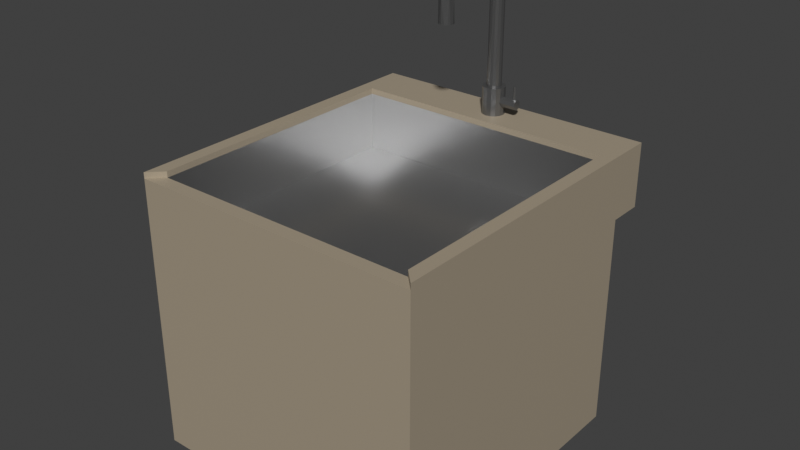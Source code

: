 # Source: sink.blend  (saved by Blender 5.2.44; exported with 4.5.12 LTS)
import bpy
from mathutils import Matrix  # noqa: F401  (used for matrix-valued properties, if any)

bpy.ops.wm.read_factory_settings(use_empty=True)
scene = bpy.context.scene
scene.name = 'Scene'

# ---- collections
col_collection = bpy.data.collections.new('Collection'); scene.collection.children.link(col_collection)

# ---- materials (node trees are filled in below, after node groups)
mat_sinkbase = bpy.data.materials.new('sinkbase')
mat_sinkbac = bpy.data.materials.new('sinkbac')
mat_sink = bpy.data.materials.new('sink')

# ---- material node trees
mat_sinkbase.use_nodes = True; mat_sinkbase.node_tree.nodes.clear()
_N = mat_sinkbase.node_tree.nodes; _L = mat_sinkbase.node_tree.links
n0 = _N.new('ShaderNodeBsdfPrincipled'); n0.name = 'Principled BSDF'; n0.location = (-200, 100)
n0.inputs[0].default_value = (0.3859, 0.3233, 0.2365, 1.0)
n0.inputs[10].default_value = 0.005
n1 = _N.new('ShaderNodeOutputMaterial'); n1.name = 'Material Output'; n1.location = (200, 100)
_L.new(n0.outputs[0], n1.inputs[0])
n1.is_active_output = True
mat_sinkbac.use_nodes = True; mat_sinkbac.node_tree.nodes.clear()
_N = mat_sinkbac.node_tree.nodes; _L = mat_sinkbac.node_tree.links
n0 = _N.new('ShaderNodeBsdfPrincipled'); n0.name = 'Principled BSDF'; n0.location = (-200, 100)
n0.inputs[0].default_value = (0.4889, 0.4889, 0.4889, 1.0)
n0.inputs[1].default_value = 0.9182
n0.inputs[2].default_value = 0.3
n0.inputs[10].default_value = 0.005
n1 = _N.new('ShaderNodeOutputMaterial'); n1.name = 'Material Output'; n1.location = (200, 100)
_L.new(n0.outputs[0], n1.inputs[0])
n1.is_active_output = True
mat_sink.use_nodes = True; mat_sink.node_tree.nodes.clear()
_N = mat_sink.node_tree.nodes; _L = mat_sink.node_tree.links
n0 = _N.new('ShaderNodeBsdfPrincipled'); n0.name = 'Principled BSDF'; n0.location = (-200, 100)
n0.inputs[0].default_value = (0.221, 0.221, 0.221, 1.0)
n0.inputs[1].default_value = 0.7591
n0.inputs[2].default_value = 0.3045
n0.inputs[10].default_value = 0.005
n1 = _N.new('ShaderNodeOutputMaterial'); n1.name = 'Material Output'; n1.location = (200, 100)
_L.new(n0.outputs[0], n1.inputs[0])
n1.is_active_output = True

# ---- world
world_world = bpy.data.worlds.new('World'); scene.world = world_world
world_world.use_nodes = True; world_world.node_tree.nodes.clear()
_N = world_world.node_tree.nodes; _L = world_world.node_tree.links
n0 = _N.new('ShaderNodeOutputWorld'); n0.name = 'World Output'; n0.location = (200, 100)
n1 = _N.new('ShaderNodeBackground'); n1.name = 'Background'; n1.location = (-200, 100)
n1.inputs[0].default_value = (0.05088, 0.05088, 0.05088, 1.0)
_L.new(n1.outputs[0], n0.inputs[0])
n0.is_active_output = True
world_world.color = (0.05088, 0.05088, 0.05088)
world_world.sun_shadow_jitter_overblur = 0.0

# ---- meshes
me_cube_001 = bpy.data.meshes.new('Cube.001')
me_cube_001.from_pydata([(-1.0, -1.04, -0.8283), (-1.0, 0.9603, -0.8283), (-1.0, 0.9603, 0.6662), (1.0, -1.04, -0.8283), (1.0, 0.9603, -0.8283), (1.0, 0.9603, 0.6662), (-0.9059, -0.9456, 0.6662), (-0.9059, 0.8663, 0.6662), (0.9059, -0.9456, 0.6662), (0.9059, 0.8663, 0.6662), (-1.0, -1.04, 1.066), (1.0, -1.04, 1.066), (-0.9059, -0.9456, 1.066), (-0.9059, 0.8663, 1.066), (0.9059, 0.8663, 1.066), (0.9059, -0.9456, 1.066), (-1.0, 1.201, 0.6662), (1.0, 1.201, 0.6662), (0.01894, 1.079, 1.293), (-8.118e-06, 1.083, 1.293), (-8.122e-06, 1.111, 1.101), (-8.122e-06, 1.111, 1.293), (0.02979, 1.106, 1.101), (0.02979, 1.106, 1.293), (0.05505, 1.089, 1.101), (0.05505, 1.089, 1.293), (0.07193, 1.063, 1.101), (0.07193, 1.063, 1.293), (0.07785, 1.034, 1.101), (0.07785, 1.034, 1.293), (0.07193, 1.004, 1.101), (0.07193, 1.004, 1.293), (0.05505, 0.9786, 1.101), (0.05505, 0.9786, 1.293), (0.02979, 0.9617, 1.101), (0.02979, 0.9617, 1.293), (-8.122e-06, 0.9558, 1.101), (-8.122e-06, 0.9558, 1.293), (-0.0298, 0.9617, 1.101), (-0.0298, 0.9617, 1.293), (-0.05507, 0.9786, 1.101), (-0.05507, 0.9786, 1.293), (-0.07194, 1.004, 1.101), (-0.07194, 1.004, 1.293), (-0.07787, 1.034, 1.101), (-0.07787, 1.034, 1.293), (-0.07194, 1.063, 1.101), (-0.07194, 1.063, 1.293), (-0.05507, 1.089, 1.101), (-0.05507, 1.089, 1.293), (-0.0298, 1.106, 1.101), (-0.0298, 1.106, 1.293), (0.03501, 1.069, 1.293), (0.04574, 1.053, 1.293), (0.04951, 1.034, 1.293), (0.04574, 1.015, 1.293), (0.03501, 0.9986, 1.293), (0.01894, 0.9879, 1.293), (-8.118e-06, 0.9841, 1.293), (-0.01896, 0.9879, 1.293), (-0.03502, 0.9986, 1.293), (-0.04576, 1.015, 1.293), (-0.04953, 1.034, 1.293), (-0.04576, 1.053, 1.293), (-0.03502, 1.069, 1.293), (-0.01896, 1.079, 1.293), (0.01894, 1.079, 1.986), (-8.118e-06, 1.083, 1.986), (0.03501, 1.069, 1.986), (0.04574, 1.053, 1.986), (0.04951, 1.034, 1.986), (0.04574, 1.015, 1.986), (0.03501, 0.9986, 1.986), (0.01894, 0.9879, 1.986), (-8.118e-06, 0.9841, 1.986), (-0.01896, 0.9879, 1.986), (-0.03502, 0.9986, 1.986), (-0.04576, 1.015, 1.986), (-0.04953, 1.034, 1.986), (-0.04576, 1.053, 1.986), (-0.03502, 1.069, 1.986), (-0.01896, 1.079, 1.986), (0.01894, 0.9561, 2.124), (-8.191e-06, 0.9561, 2.128), (0.03501, 0.9561, 2.113), (0.04574, 0.9561, 2.097), (0.04951, 0.9561, 2.078), (0.04574, 0.9561, 2.059), (0.03501, 0.9561, 2.043), (0.01894, 0.9561, 2.032), (-8.191e-06, 0.9561, 2.029), (-0.01896, 0.9561, 2.032), (-0.03502, 0.9561, 2.043), (-0.04576, 0.9561, 2.059), (-0.04953, 0.9561, 2.078), (-0.04576, 0.9561, 2.097), (-0.03502, 0.9561, 2.113), (-0.01896, 0.9561, 2.124), (0.01894, 0.5887, 2.124), (-8.191e-06, 0.5887, 2.128), (0.03501, 0.5887, 2.113), (0.04574, 0.5887, 2.097), (0.04951, 0.5887, 2.078), (0.04574, 0.5887, 2.059), (0.03501, 0.5887, 2.043), (0.01894, 0.5887, 2.032), (-8.191e-06, 0.5887, 2.029), (-0.01896, 0.5887, 2.032), (-0.03502, 0.5887, 2.043), (-0.04576, 0.5887, 2.059), (-0.04953, 0.5887, 2.078), (-0.04576, 0.5887, 2.097), (-0.03502, 0.5887, 2.113), (-0.01896, 0.5887, 2.124), (0.05089, 0.9953, 2.033), (-0.06005, 1.006, 2.044), (-0.05091, 1.029, 2.067), (0.06003, 1.018, 2.056), (-0.03402, 0.9869, 2.025), (0.034, 1.038, 2.076), (0.01193, 0.9823, 2.02), (-0.01195, 1.042, 2.08), (-0.004827, 0.4622, 1.989), (0.04107, 0.4823, 1.989), (0.04844, 0.5194, 1.989), (0.01371, 0.5555, 1.989), (-0.02745, 0.5508, 1.989), (-0.04846, 0.5194, 1.989), (-0.04108, 0.4823, 1.989), (-0.03413, 0.5632, 2.03), (-0.06024, 0.5415, 2.05), (0.03411, 0.5065, 2.083), (0.06023, 0.5282, 2.063), (0.01197, 0.5683, 2.025), (-0.01199, 0.5014, 2.088), (-0.05107, 0.5159, 2.074), (0.05106, 0.5538, 2.039), (0.01927, 0.4632, 1.829), (-8.191e-06, 0.4594, 1.829), (0.03561, 0.4741, 1.829), (0.04653, 0.4905, 1.829), (0.05036, 0.5097, 1.829), (0.04653, 0.529, 1.829), (0.03561, 0.5453, 1.829), (0.01927, 0.5563, 1.829), (-8.191e-06, 0.5601, 1.829), (-0.01928, 0.5563, 1.829), (-0.03562, 0.5453, 1.829), (-0.04654, 0.529, 1.829), (-0.05038, 0.5097, 1.829), (-0.04654, 0.4905, 1.829), (-0.03562, 0.4741, 1.829), (-0.01928, 0.4632, 1.829), (0.06091, 1.069, 1.197), (0.1818, 1.069, 1.197), (0.06091, 1.058, 1.173), (0.1818, 1.058, 1.173), (0.06091, 1.034, 1.162), (0.1818, 1.034, 1.162), (0.06091, 1.009, 1.173), (0.1818, 1.009, 1.173), (0.06091, 0.9987, 1.197), (0.1818, 0.9987, 1.197), (0.06091, 1.009, 1.222), (0.1818, 1.009, 1.222), (0.06091, 1.034, 1.232), (0.1818, 1.034, 1.232), (0.06091, 1.058, 1.222), (0.1818, 1.058, 1.222), (0.1588, 1.042, 1.227), (0.1588, 1.042, 1.319), (0.1677, 1.034, 1.227), (0.1677, 1.034, 1.319), (0.1588, 1.025, 1.227), (0.1588, 1.025, 1.319), (0.15, 1.034, 1.227), (0.15, 1.034, 1.319), (-0.9059, -0.9456, 1.106), (-0.9059, 0.8663, 1.106), (0.9059, 0.8663, 1.106), (0.9059, -0.9456, 1.106), (1.0, -1.04, 1.106), (-1.0, -1.04, 1.106), (-1.0, 1.201, 1.106), (1.0, 1.201, 1.106)], [], [(1, 2, 5, 4), (10, 182, 183, 16, 2, 1, 0), (17, 184, 181, 11, 3, 4, 5), (1, 4, 3, 0), (8, 6, 12, 15), (9, 7, 6, 8), (3, 11, 10, 0), (6, 7, 13, 12), (9, 8, 15, 14), (12, 13, 178, 177), (10, 11, 15, 12), (16, 183, 184, 17), (7, 9, 14, 13), (5, 2, 16, 17), (63, 62, 78, 79), (41, 39, 59, 60), (20, 21, 23, 22), (60, 59, 75, 76), (35, 33, 56, 57), (22, 23, 25, 24), (56, 55, 71, 72), (29, 27, 53, 54), (24, 25, 27, 26), (59, 58, 74, 75), (23, 21, 19, 18), (26, 27, 29, 28), (62, 61, 77, 78), (21, 51, 65, 19), (28, 29, 31, 30), (65, 64, 80, 81), (49, 47, 63, 64), (30, 31, 33, 32), (52, 18, 66, 68), (43, 41, 60, 61), (32, 33, 35, 34), (55, 54, 70, 71), (37, 35, 57, 58), (34, 35, 37, 36), (58, 57, 73, 74), (31, 29, 54, 55), (36, 37, 39, 38), (19, 65, 81, 67), (25, 23, 18, 52), (38, 39, 41, 40), (61, 60, 76, 77), (51, 49, 64, 65), (40, 41, 43, 42), (64, 63, 79, 80), (45, 43, 61, 62), (42, 43, 45, 44), (18, 19, 67, 66), (39, 37, 58, 59), (44, 45, 47, 46), (114, 87, 88), (33, 31, 55, 56), (46, 47, 49, 48), (27, 25, 52, 53), (54, 53, 69, 70), (48, 49, 51, 50), (53, 52, 68, 69), (47, 45, 62, 63), (50, 51, 21, 20), (20, 22, 24, 26, 28, 30, 32, 34, 36, 38, 40, 42, 44, 46, 48, 50), (57, 56, 72, 73), (83, 97, 113, 99), (116, 115, 94, 95), (114, 117, 86, 87), (115, 93, 94), (117, 85, 86), (115, 118, 92, 93), (117, 119, 84, 85), (118, 91, 92), (119, 82, 84), (118, 120, 90, 91), (121, 97, 83), (119, 121, 83, 82), (120, 89, 90), (121, 116, 96, 97), (120, 114, 88, 89), (116, 95, 96), (130, 129, 126, 127), (82, 83, 99, 98), (90, 89, 105, 106), (97, 96, 112, 113), (89, 88, 104, 105), (96, 95, 111, 112), (88, 87, 103, 104), (95, 94, 110, 111), (87, 86, 102, 103), (94, 93, 109, 110), (86, 85, 101, 102), (93, 92, 108, 109), (85, 84, 100, 101), (92, 91, 107, 108), (84, 82, 98, 100), (91, 90, 106, 107), (80, 79, 116), (73, 72, 114, 120), (81, 80, 116, 121), (74, 73, 120), (66, 67, 121, 119), (67, 81, 121), (75, 74, 120, 118), (68, 66, 119), (76, 75, 118), (69, 68, 119, 117), (77, 76, 118, 115), (70, 69, 117), (78, 77, 115), (71, 70, 117, 114), (79, 78, 115, 116), (72, 71, 114), (128, 127, 149, 150), (132, 131, 123), (131, 122, 123), (129, 133, 125, 126), (131, 134, 122), (134, 135, 128, 122), (133, 136, 125), (136, 124, 125), (135, 130, 127, 128), (136, 132, 124), (132, 123, 124), (102, 101, 132), (110, 109, 130), (103, 102, 132, 136), (111, 110, 130, 135), (104, 103, 136), (112, 111, 135), (105, 104, 136, 133), (113, 112, 135, 134), (106, 105, 133), (98, 99, 134, 131), (99, 113, 134), (107, 106, 133, 129), (100, 98, 131), (108, 107, 129), (101, 100, 131, 132), (109, 108, 129, 130), (137, 138, 152, 151, 150, 149, 148, 147, 146, 145, 144, 143, 142, 141, 140, 139), (124, 141, 142), (127, 148, 149), (124, 123, 140, 141), (127, 126, 147, 148), (123, 139, 140), (126, 146, 147), (123, 122, 137, 139), (126, 125, 145, 146), (122, 152, 138), (122, 138, 137), (125, 144, 145), (122, 128, 151, 152), (125, 143, 144), (128, 150, 151), (125, 124, 142, 143), (153, 154, 156, 155), (155, 156, 158, 157), (157, 158, 160, 159), (159, 160, 162, 161), (161, 162, 164, 163), (163, 164, 166, 165), (156, 154, 168, 166, 164, 162, 160, 158), (165, 166, 168, 167), (167, 168, 154, 153), (153, 155, 157, 159, 161, 163, 165, 167), (169, 170, 172, 171), (171, 172, 174, 173), (172, 170, 176, 174), (173, 174, 176, 175), (175, 176, 170, 169), (169, 171, 173, 175), (181, 184, 183, 182, 177, 178, 179, 180), (10, 12, 177, 182), (13, 14, 179, 178), (15, 11, 181, 180), (14, 15, 180, 179)])
me_cube_001.polygons.foreach_set('material_index', [0, 0, 0, 0, 1, 1, 0, 1, 1, 0, 0, 0, 1, 0, 2, 2, 2, 2, 2, 2, 2, 2, 2, 2, 2, 2, 2, 2, 2, 2, 2, 2, 2, 2, 2, 2, 2, 2, 2, 2, 2, 2, 2, 2, 2, 2, 2, 2, 2, 2, 2, 2, 2, 2, 2, 2, 2, 2, 2, 2, 2, 2, 2, 2, 2, 2, 2, 2, 2, 2, 2, 2, 2, 2, 2, 2, 2, 2, 2, 2, 2, 2, 2, 2, 2, 2, 2, 2, 2, 2, 2, 2, 2, 2, 2, 2, 2, 2, 2, 2, 2, 2, 2, 2, 2, 2, 2, 2, 2, 2, 2, 2, 2, 2, 2, 2, 2, 2, 2, 2, 2, 2, 2, 2, 2, 2, 2, 2, 2, 2, 2, 2, 2, 2, 2, 2, 2, 2, 2, 2, 2, 2, 2, 2, 2, 2, 2, 2, 2, 2, 2, 2, 2, 2, 2, 2, 2, 2, 2, 2, 2, 2, 2, 2, 2, 2, 2, 2, 2, 2, 2, 0, 0, 0, 0, 0])
_uv = me_cube_001.uv_layers.new(name='UVMap')
_uv.uv.foreach_set('vector', [0.375, 0.25, 0.625, 0.25, 0.625, 0.5, 0.375, 0.5, 0.625, 0.0, 0.625, 0.0, 0.625, 0.25, 0.625, 0.25, 0.625, 0.25, 0.375, 0.25, 0.375, 0.0, 0.625, 0.5, 0.625, 0.5, 0.625, 0.75, 0.625, 0.75, 0.375, 0.75, 0.375, 0.5, 0.625, 0.5, 0.125, 0.5, 0.375, 0.5, 0.375, 0.75, 0.125, 0.75, 0.625, 0.75, 0.875, 0.75, 0.875, 0.75, 0.625, 0.75, 0.625, 0.5, 0.875, 0.5, 0.875, 0.75, 0.625, 0.75, 0.375, 0.75, 0.625, 0.75, 0.625, 1.0, 0.375, 1.0, 0.875, 0.75, 0.875, 0.5, 0.875, 0.5, 0.875, 0.75, 0.625, 0.5, 0.625, 0.75, 0.625, 0.75, 0.625, 0.5, 0.875, 0.75, 0.875, 0.5, 0.875, 0.5, 0.875, 0.75, 0.625, 1.0, 0.625, 0.75, 0.625, 0.75, 0.625, 1.0, 0.625, 0.25, 0.625, 0.25, 0.625, 0.5, 0.625, 0.5, 0.875, 0.5, 0.625, 0.5, 0.625, 0.5, 0.875, 0.5, 0.625, 0.5, 0.625, 0.25, 0.625, 0.25, 0.625, 0.5, 0.1875, 1.0, 0.25, 1.0, 0.25, 1.0, 0.1875, 1.0, 0.375, 1.0, 0.4375, 1.0, 0.4375, 1.0, 0.375, 1.0, 1.0, 0.5, 1.0, 1.0, 0.9375, 1.0, 0.9375, 0.5, 0.375, 1.0, 0.4375, 1.0, 0.4375, 1.0, 0.375, 1.0, 0.5625, 1.0, 0.625, 1.0, 0.625, 1.0, 0.5625, 1.0, 0.9375, 0.5, 0.9375, 1.0, 0.875, 1.0, 0.875, 0.5, 0.625, 1.0, 0.6875, 1.0, 0.6875, 1.0, 0.625, 1.0, 0.75, 1.0, 0.8125, 1.0, 0.8125, 1.0, 0.75, 1.0, 0.875, 0.5, 0.875, 1.0, 0.8125, 1.0, 0.8125, 0.5, 0.4375, 1.0, 0.5, 1.0, 0.5, 1.0, 0.4375, 1.0, 0.9375, 1.0, 1.0, 1.0, 1.0, 1.0, 0.9375, 1.0, 0.8125, 0.5, 0.8125, 1.0, 0.75, 1.0, 0.75, 0.5, 0.25, 1.0, 0.3125, 1.0, 0.3125, 1.0, 0.25, 1.0, 0.0, 1.0, 0.0625, 1.0, 0.0625, 1.0, 0.0, 1.0, 0.75, 0.5, 0.75, 1.0, 0.6875, 1.0, 0.6875, 0.5, 0.0625, 1.0, 0.125, 1.0, 0.125, 1.0, 0.0625, 1.0, 0.125, 1.0, 0.1875, 1.0, 0.1875, 1.0, 0.125, 1.0, 0.6875, 0.5, 0.6875, 1.0, 0.625, 1.0, 0.625, 0.5, 0.875, 1.0, 0.9375, 1.0, 0.9375, 1.0, 0.875, 1.0, 0.3125, 1.0, 0.375, 1.0, 0.375, 1.0, 0.3125, 1.0, 0.625, 0.5, 0.625, 1.0, 0.5625, 1.0, 0.5625, 0.5, 0.6875, 1.0, 0.75, 1.0, 0.75, 1.0, 0.6875, 1.0, 0.5, 1.0, 0.5625, 1.0, 0.5625, 1.0, 0.5, 1.0, 0.5625, 0.5, 0.5625, 1.0, 0.5, 1.0, 0.5, 0.5, 0.5, 1.0, 0.5625, 1.0, 0.5625, 1.0, 0.5, 1.0, 0.6875, 1.0, 0.75, 1.0, 0.75, 1.0, 0.6875, 1.0, 0.5, 0.5, 0.5, 1.0, 0.4375, 1.0, 0.4375, 0.5, 0.0, 1.0, 0.0625, 1.0, 0.0625, 1.0, 0.0, 1.0, 0.875, 1.0, 0.9375, 1.0, 0.9375, 1.0, 0.875, 1.0, 0.4375, 0.5, 0.4375, 1.0, 0.375, 1.0, 0.375, 0.5, 0.3125, 1.0, 0.375, 1.0, 0.375, 1.0, 0.3125, 1.0, 0.0625, 1.0, 0.125, 1.0, 0.125, 1.0, 0.0625, 1.0, 0.375, 0.5, 0.375, 1.0, 0.3125, 1.0, 0.3125, 0.5, 0.125, 1.0, 0.1875, 1.0, 0.1875, 1.0, 0.125, 1.0, 0.25, 1.0, 0.3125, 1.0, 0.3125, 1.0, 0.25, 1.0, 0.3125, 0.5, 0.3125, 1.0, 0.25, 1.0, 0.25, 0.5, 0.9375, 1.0, 1.0, 1.0, 1.0, 1.0, 0.9375, 1.0, 0.4375, 1.0, 0.5, 1.0, 0.5, 1.0, 0.4375, 1.0, 0.25, 0.5, 0.25, 1.0, 0.1875, 1.0, 0.1875, 0.5, 0.6875, 1.0, 0.6875, 1.0, 0.625, 1.0, 0.625, 1.0, 0.6875, 1.0, 0.6875, 1.0, 0.625, 1.0, 0.1875, 0.5, 0.1875, 1.0, 0.125, 1.0, 0.125, 0.5, 0.8125, 1.0, 0.875, 1.0, 0.875, 1.0, 0.8125, 1.0, 0.75, 1.0, 0.8125, 1.0, 0.8125, 1.0, 0.75, 1.0, 0.125, 0.5, 0.125, 1.0, 0.0625, 1.0, 0.0625, 0.5, 0.8125, 1.0, 0.875, 1.0, 0.875, 1.0, 0.8125, 1.0, 0.1875, 1.0, 0.25, 1.0, 0.25, 1.0, 0.1875, 1.0, 0.0625, 0.5, 0.0625, 1.0, 0.0, 1.0, 0.0, 0.5, 0.75, 0.49, 0.8418, 0.4717, 0.9197, 0.4197, 0.9717, 0.3418, 0.99, 0.25, 0.9717, 0.1582, 0.9197, 0.08029, 0.8418, 0.02827, 0.75, 0.01, 0.6582, 0.02827, 0.5803, 0.08029, 0.5283, 0.1582, 0.51, 0.25, 0.5283, 0.3418, 0.5803, 0.4197, 0.6582, 0.4717, 0.5625, 1.0, 0.625, 1.0, 0.625, 1.0, 0.5625, 1.0, 0.0, 1.0, 0.0625, 1.0, 0.0625, 1.0, 0.0, 1.0, 0.1875, 1.0, 0.25, 1.0, 0.25, 1.0, 0.1875, 1.0, 0.6875, 1.0, 0.75, 1.0, 0.75, 1.0, 0.6875, 1.0, 0.3125, 1.0, 0.3125, 1.0, 0.25, 1.0, 0.8125, 1.0, 0.8125, 1.0, 0.75, 1.0, 0.3125, 1.0, 0.375, 1.0, 0.375, 1.0, 0.3125, 1.0, 0.8125, 1.0, 0.875, 1.0, 0.875, 1.0, 0.8125, 1.0, 0.4375, 1.0, 0.4375, 1.0, 0.375, 1.0, 0.9375, 1.0, 0.9375, 1.0, 0.875, 1.0, 0.4375, 1.0, 0.5, 1.0, 0.5, 1.0, 0.4375, 1.0, 0.0625, 1.0, 0.0625, 1.0, 0.0, 1.0, 0.9375, 1.0, 1.0, 1.0, 1.0, 1.0, 0.9375, 1.0, 0.5625, 1.0, 0.5625, 1.0, 0.5, 1.0, 0.0625, 1.0, 0.125, 1.0, 0.125, 1.0, 0.0625, 1.0, 0.5625, 1.0, 0.625, 1.0, 0.625, 1.0, 0.5625, 1.0, 0.1875, 1.0, 0.1875, 1.0, 0.125, 1.0, 0.3125, 1.0, 0.375, 1.0, 0.375, 1.0, 0.3125, 1.0, 0.9375, 1.0, 1.0, 1.0, 1.0, 1.0, 0.9375, 1.0, 0.5, 1.0, 0.5625, 1.0, 0.5625, 1.0, 0.5, 1.0, 0.0625, 1.0, 0.125, 1.0, 0.125, 1.0, 0.0625, 1.0, 0.5625, 1.0, 0.625, 1.0, 0.625, 1.0, 0.5625, 1.0, 0.125, 1.0, 0.1875, 1.0, 0.1875, 1.0, 0.125, 1.0, 0.625, 1.0, 0.6875, 1.0, 0.6875, 1.0, 0.625, 1.0, 0.1875, 1.0, 0.25, 1.0, 0.25, 1.0, 0.1875, 1.0, 0.6875, 1.0, 0.75, 1.0, 0.75, 1.0, 0.6875, 1.0, 0.25, 1.0, 0.3125, 1.0, 0.3125, 1.0, 0.25, 1.0, 0.75, 1.0, 0.8125, 1.0, 0.8125, 1.0, 0.75, 1.0, 0.3125, 1.0, 0.375, 1.0, 0.375, 1.0, 0.3125, 1.0, 0.8125, 1.0, 0.875, 1.0, 0.875, 1.0, 0.8125, 1.0, 0.375, 1.0, 0.4375, 1.0, 0.4375, 1.0, 0.375, 1.0, 0.875, 1.0, 0.9375, 1.0, 0.9375, 1.0, 0.875, 1.0, 0.4375, 1.0, 0.5, 1.0, 0.5, 1.0, 0.4375, 1.0, 0.125, 1.0, 0.1875, 1.0, 0.125, 1.0, 0.5625, 1.0, 0.625, 1.0, 0.625, 1.0, 0.5625, 1.0, 0.0625, 1.0, 0.125, 1.0, 0.125, 1.0, 0.0625, 1.0, 0.5, 1.0, 0.5625, 1.0, 0.5, 1.0, 0.9375, 1.0, 1.0, 1.0, 1.0, 1.0, 0.9375, 1.0, 0.0, 1.0, 0.0625, 1.0, 0.0, 1.0, 0.4375, 1.0, 0.5, 1.0, 0.5, 1.0, 0.4375, 1.0, 0.875, 1.0, 0.9375, 1.0, 0.875, 1.0, 0.375, 1.0, 0.4375, 1.0, 0.375, 1.0, 0.8125, 1.0, 0.875, 1.0, 0.875, 1.0, 0.8125, 1.0, 0.3125, 1.0, 0.375, 1.0, 0.375, 1.0, 0.3125, 1.0, 0.75, 1.0, 0.8125, 1.0, 0.75, 1.0, 0.25, 1.0, 0.3125, 1.0, 0.25, 1.0, 0.6875, 1.0, 0.75, 1.0, 0.75, 1.0, 0.6875, 1.0, 0.1875, 1.0, 0.25, 1.0, 0.25, 1.0, 0.1875, 1.0, 0.625, 1.0, 0.6875, 1.0, 0.625, 1.0, 0.1875, 1.0, 0.25, 1.0, 0.25, 1.0, 0.1875, 1.0, 0.8125, 1.0, 0.875, 1.0, 0.8125, 1.0, 0.9375, 1.0, 0.9375, 1.0, 0.875, 1.0, 0.4375, 1.0, 0.5, 1.0, 0.5, 1.0, 0.4375, 1.0, 0.9375, 1.0, 1.0, 1.0, 0.9375, 1.0, 0.0625, 1.0, 0.125, 1.0, 0.125, 1.0, 0.0625, 1.0, 0.5625, 1.0, 0.625, 1.0, 0.5625, 1.0, 0.6875, 1.0, 0.6875, 1.0, 0.625, 1.0, 0.1875, 1.0, 0.25, 1.0, 0.25, 1.0, 0.1875, 1.0, 0.6875, 1.0, 0.75, 1.0, 0.6875, 1.0, 0.8125, 1.0, 0.8125, 1.0, 0.75, 1.0, 0.75, 1.0, 0.8125, 1.0, 0.75, 1.0, 0.25, 1.0, 0.3125, 1.0, 0.25, 1.0, 0.6875, 1.0, 0.75, 1.0, 0.75, 1.0, 0.6875, 1.0, 0.1875, 1.0, 0.25, 1.0, 0.25, 1.0, 0.1875, 1.0, 0.625, 1.0, 0.6875, 1.0, 0.625, 1.0, 0.125, 1.0, 0.1875, 1.0, 0.125, 1.0, 0.5625, 1.0, 0.625, 1.0, 0.625, 1.0, 0.5625, 1.0, 0.0625, 1.0, 0.125, 1.0, 0.125, 1.0, 0.0625, 1.0, 0.5, 1.0, 0.5625, 1.0, 0.5, 1.0, 0.9375, 1.0, 1.0, 1.0, 1.0, 1.0, 0.9375, 1.0, 0.0, 1.0, 0.0625, 1.0, 0.0, 1.0, 0.4375, 1.0, 0.5, 1.0, 0.5, 1.0, 0.4375, 1.0, 0.875, 1.0, 0.9375, 1.0, 0.875, 1.0, 0.375, 1.0, 0.4375, 1.0, 0.375, 1.0, 0.8125, 1.0, 0.875, 1.0, 0.875, 1.0, 0.8125, 1.0, 0.3125, 1.0, 0.375, 1.0, 0.375, 1.0, 0.3125, 1.0, 0.3418, 0.4717, 0.25, 0.49, 0.1582, 0.4717, 0.08029, 0.4197, 0.02827, 0.3418, 0.01, 0.25, 0.02827, 0.1582, 0.08029, 0.08029, 0.1582, 0.02827, 0.25, 0.01, 0.3418, 0.02827, 0.4197, 0.08029, 0.4717, 0.1582, 0.49, 0.25, 0.4717, 0.3418, 0.4197, 0.4197, 0.75, 1.0, 0.75, 1.0, 0.6875, 1.0, 0.3125, 1.0, 0.3125, 1.0, 0.25, 1.0, 0.75, 1.0, 0.8125, 1.0, 0.8125, 1.0, 0.75, 1.0, 0.3125, 1.0, 0.375, 1.0, 0.375, 1.0, 0.3125, 1.0, 0.875, 1.0, 0.875, 1.0, 0.8125, 1.0, 0.4375, 1.0, 0.4375, 1.0, 0.375, 1.0, 0.875, 1.0, 0.9375, 1.0, 0.9375, 1.0, 0.875, 1.0, 0.4375, 1.0, 0.5, 1.0, 0.5, 1.0, 0.4375, 1.0, 0.0625, 1.0, 0.0625, 1.0, 0.0, 1.0, 1.0, 1.0, 1.0, 1.0, 0.9375, 1.0, 0.5625, 1.0, 0.5625, 1.0, 0.5, 1.0, 0.0625, 1.0, 0.125, 1.0, 0.125, 1.0, 0.0625, 1.0, 0.625, 1.0, 0.625, 1.0, 0.5625, 1.0, 0.1875, 1.0, 0.1875, 1.0, 0.125, 1.0, 0.625, 1.0, 0.6875, 1.0, 0.6875, 1.0, 0.625, 1.0, 1.0, 0.5, 1.0, 1.0, 0.875, 1.0, 0.875, 0.5, 0.875, 0.5, 0.875, 1.0, 0.75, 1.0, 0.75, 0.5, 0.75, 0.5, 0.75, 1.0, 0.625, 1.0, 0.625, 0.5, 0.625, 0.5, 0.625, 1.0, 0.5, 1.0, 0.5, 0.5, 0.5, 0.5, 0.5, 1.0, 0.375, 1.0, 0.375, 0.5, 0.375, 0.5, 0.375, 1.0, 0.25, 1.0, 0.25, 0.5, 0.4197, 0.4197, 0.25, 0.49, 0.08029, 0.4197, 0.01, 0.25, 0.08029, 0.08029, 0.25, 0.01, 0.4197, 0.08029, 0.49, 0.25, 0.25, 0.5, 0.25, 1.0, 0.125, 1.0, 0.125, 0.5, 0.125, 0.5, 0.125, 1.0, 0.0, 1.0, 0.0, 0.5, 0.75, 0.49, 0.9197, 0.4197, 0.99, 0.25, 0.9197, 0.08029, 0.75, 0.01, 0.5803, 0.08029, 0.51, 0.25, 0.5803, 0.4197, 1.0, 0.5, 1.0, 1.0, 0.75, 1.0, 0.75, 0.5, 0.75, 0.5, 0.75, 1.0, 0.5, 1.0, 0.5, 0.5, 0.49, 0.25, 0.25, 0.49, 0.01, 0.25, 0.25, 0.01, 0.5, 0.5, 0.5, 1.0, 0.25, 1.0, 0.25, 0.5, 0.25, 0.5, 0.25, 1.0, 0.0, 1.0, 0.0, 0.5, 0.75, 0.49, 0.99, 0.25, 0.75, 0.01, 0.51, 0.25, 0.625, 0.75, 0.625, 0.5, 0.625, 0.25, 0.625, 0.0, 0.625, 0.0, 0.625, 0.25, 0.625, 0.5, 0.625, 0.75, 0.625, 1.0, 0.625, 1.0, 0.625, 1.0, 0.625, 1.0, 0.875, 0.5, 0.625, 0.5, 0.625, 0.5, 0.875, 0.5, 0.625, 0.75, 0.625, 0.75, 0.625, 0.75, 0.625, 0.75, 0.625, 0.5, 0.625, 0.75, 0.625, 0.75, 0.625, 0.5])
me_cube_001.materials.append(mat_sinkbase)
me_cube_001.materials.append(mat_sinkbac)
me_cube_001.materials.append(mat_sink)
me_cube_001.update()

# ---- objects
ob_cube = bpy.data.objects.new('Cube', me_cube_001)

# ---- transforms, parenting, visibility, modifiers, constraints
ob_cube.location = (8.127e-06, 0.03968, 0.8354)

# ---- collection membership
col_collection.objects.link(ob_cube)

# ---- scene / render settings (as saved in the file)
scene.frame_start = 1; scene.frame_end = 250; scene.frame_set(1)
scene.render.engine = 'BLENDER_EEVEE_NEXT'
scene.render.bake_bias = 0.0
scene.render.bake_samples = 0
scene.render.compositor_device = 'GPU'
scene.eevee.use_volume_custom_range = False
scene.eevee.fast_gi_thickness_near = 0.1
scene.eevee.fast_gi_thickness_far = 0.0
scene.eevee.ray_tracing_options.screen_trace_thickness = 0.1
scene.view_settings.view_transform = 'Standard'
bpy.context.view_layer.update()

# ---- added for rendering (the .blend has no active camera and no usable light): camera, sun
cam_auto = bpy.data.cameras.new('AutoCamera')
cam_auto.lens = 50.0
cam_auto.sensor_width = 36.0
cam_auto.clip_end = 1000.0
ob_auto_camera = bpy.data.objects.new('AutoCamera', cam_auto)
scene.collection.objects.link(ob_auto_camera)
ob_auto_camera.location = (3.89892, -4.55836, 4.6042)
ob_auto_camera.rotation_euler = (1.09748, -7.21219e-08, 0.694738)
scene.camera = ob_auto_camera
light_auto_sun = bpy.data.lights.new('AutoSun', 'SUN')
light_auto_sun.energy = 3.0
light_auto_sun.angle = 0.0523599
ob_auto_sun = bpy.data.objects.new('AutoSun', light_auto_sun)
scene.collection.objects.link(ob_auto_sun)
ob_auto_sun.rotation_euler = (0.872665, 0.174533, 0.523599)
bpy.context.view_layer.update()
